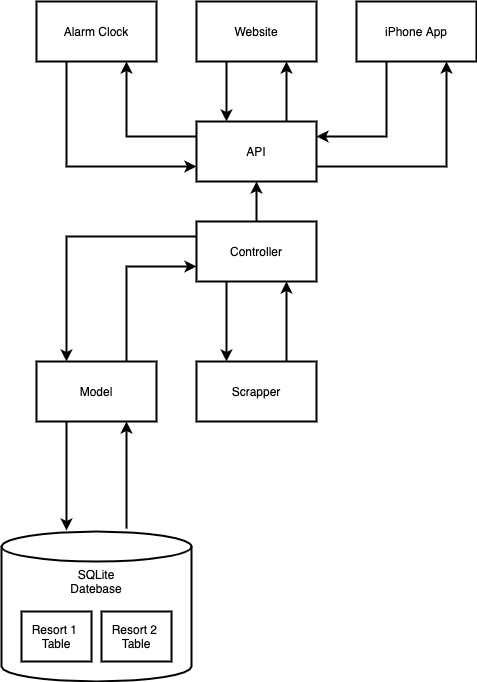

The diagram above was exported from draw.io. Its source (the exported page's mxGraphModel, read from the mxfile embedded in the PNG):
<mxGraphModel dx="1106" dy="1003" grid="1" gridSize="10" guides="1" tooltips="1" connect="1" arrows="1" fold="1" page="1" pageScale="1" pageWidth="850" pageHeight="1100" math="0" shadow="0">
  <root>
    <mxCell id="0" />
    <mxCell id="1" parent="0" />
    <mxCell id="BZsmAZpgP75CKp33iU2p-5" value="" style="group;strokeWidth=2;" parent="1" vertex="1" connectable="0">
      <mxGeometry x="125" y="570" width="190" height="150" as="geometry" />
    </mxCell>
    <mxCell id="BZsmAZpgP75CKp33iU2p-2" value="SQLite&lt;br&gt;Datebase" style="shape=cylinder3;whiteSpace=wrap;html=1;boundedLbl=1;backgroundOutline=1;size=15;verticalAlign=top;strokeWidth=2;" parent="BZsmAZpgP75CKp33iU2p-5" vertex="1">
      <mxGeometry width="190" height="150" as="geometry" />
    </mxCell>
    <mxCell id="BZsmAZpgP75CKp33iU2p-3" value="Resort 1 &lt;br&gt;Table" style="rounded=0;whiteSpace=wrap;html=1;strokeWidth=2;" parent="BZsmAZpgP75CKp33iU2p-5" vertex="1">
      <mxGeometry x="20" y="80" width="70" height="50" as="geometry" />
    </mxCell>
    <mxCell id="BZsmAZpgP75CKp33iU2p-4" value="Resort 2&amp;nbsp;&lt;br&gt;Table" style="rounded=0;whiteSpace=wrap;html=1;strokeWidth=2;" parent="BZsmAZpgP75CKp33iU2p-5" vertex="1">
      <mxGeometry x="100" y="80" width="70" height="50" as="geometry" />
    </mxCell>
    <mxCell id="BZsmAZpgP75CKp33iU2p-18" style="edgeStyle=orthogonalEdgeStyle;rounded=0;orthogonalLoop=1;jettySize=auto;html=1;exitX=0.5;exitY=0;exitDx=0;exitDy=0;entryX=0.5;entryY=1;entryDx=0;entryDy=0;fontColor=#33FF33;strokeWidth=2;" parent="1" source="BZsmAZpgP75CKp33iU2p-7" target="BZsmAZpgP75CKp33iU2p-6" edge="1">
      <mxGeometry relative="1" as="geometry" />
    </mxCell>
    <mxCell id="BZsmAZpgP75CKp33iU2p-25" style="edgeStyle=orthogonalEdgeStyle;rounded=0;orthogonalLoop=1;jettySize=auto;html=1;exitX=0;exitY=0.25;exitDx=0;exitDy=0;entryX=0.75;entryY=1;entryDx=0;entryDy=0;fontColor=#33FF33;strokeWidth=2;" parent="1" source="BZsmAZpgP75CKp33iU2p-6" target="BZsmAZpgP75CKp33iU2p-19" edge="1">
      <mxGeometry relative="1" as="geometry" />
    </mxCell>
    <mxCell id="BZsmAZpgP75CKp33iU2p-29" style="edgeStyle=orthogonalEdgeStyle;rounded=0;orthogonalLoop=1;jettySize=auto;html=1;exitX=1;exitY=0.75;exitDx=0;exitDy=0;entryX=0.75;entryY=1;entryDx=0;entryDy=0;fontColor=#33FF33;strokeWidth=2;" parent="1" source="BZsmAZpgP75CKp33iU2p-6" target="BZsmAZpgP75CKp33iU2p-26" edge="1">
      <mxGeometry relative="1" as="geometry" />
    </mxCell>
    <mxCell id="BZsmAZpgP75CKp33iU2p-6" value="API" style="rounded=0;whiteSpace=wrap;html=1;strokeWidth=2;" parent="1" vertex="1">
      <mxGeometry x="320" y="160" width="120" height="60" as="geometry" />
    </mxCell>
    <mxCell id="BZsmAZpgP75CKp33iU2p-10" style="edgeStyle=orthogonalEdgeStyle;rounded=0;orthogonalLoop=1;jettySize=auto;html=1;exitX=0;exitY=0.25;exitDx=0;exitDy=0;entryX=0.25;entryY=0;entryDx=0;entryDy=0;fontColor=#33FF33;strokeWidth=2;" parent="1" source="BZsmAZpgP75CKp33iU2p-7" target="BZsmAZpgP75CKp33iU2p-8" edge="1">
      <mxGeometry relative="1" as="geometry" />
    </mxCell>
    <mxCell id="BZsmAZpgP75CKp33iU2p-13" style="edgeStyle=orthogonalEdgeStyle;rounded=0;orthogonalLoop=1;jettySize=auto;html=1;exitX=0.25;exitY=1;exitDx=0;exitDy=0;entryX=0.25;entryY=0;entryDx=0;entryDy=0;strokeWidth=2;" parent="1" source="BZsmAZpgP75CKp33iU2p-7" target="BZsmAZpgP75CKp33iU2p-12" edge="1">
      <mxGeometry relative="1" as="geometry" />
    </mxCell>
    <mxCell id="BZsmAZpgP75CKp33iU2p-7" value="Controller" style="rounded=0;whiteSpace=wrap;html=1;strokeWidth=2;" parent="1" vertex="1">
      <mxGeometry x="320" y="260" width="120" height="60" as="geometry" />
    </mxCell>
    <mxCell id="BZsmAZpgP75CKp33iU2p-14" style="edgeStyle=orthogonalEdgeStyle;rounded=0;orthogonalLoop=1;jettySize=auto;html=1;exitX=0.75;exitY=0;exitDx=0;exitDy=0;entryX=0;entryY=0.75;entryDx=0;entryDy=0;strokeWidth=2;" parent="1" source="BZsmAZpgP75CKp33iU2p-8" target="BZsmAZpgP75CKp33iU2p-7" edge="1">
      <mxGeometry relative="1" as="geometry" />
    </mxCell>
    <mxCell id="BZsmAZpgP75CKp33iU2p-16" style="edgeStyle=orthogonalEdgeStyle;rounded=0;orthogonalLoop=1;jettySize=auto;html=1;exitX=0.25;exitY=1;exitDx=0;exitDy=0;entryX=0.342;entryY=-0.007;entryDx=0;entryDy=0;entryPerimeter=0;fontColor=#33FF33;strokeWidth=2;" parent="1" source="BZsmAZpgP75CKp33iU2p-8" target="BZsmAZpgP75CKp33iU2p-2" edge="1">
      <mxGeometry relative="1" as="geometry" />
    </mxCell>
    <mxCell id="BZsmAZpgP75CKp33iU2p-8" value="Model" style="rounded=0;whiteSpace=wrap;html=1;strokeWidth=2;" parent="1" vertex="1">
      <mxGeometry x="160" y="400" width="120" height="60" as="geometry" />
    </mxCell>
    <mxCell id="BZsmAZpgP75CKp33iU2p-15" style="edgeStyle=orthogonalEdgeStyle;rounded=0;orthogonalLoop=1;jettySize=auto;html=1;exitX=0.75;exitY=0;exitDx=0;exitDy=0;entryX=0.75;entryY=1;entryDx=0;entryDy=0;strokeWidth=2;" parent="1" source="BZsmAZpgP75CKp33iU2p-12" target="BZsmAZpgP75CKp33iU2p-7" edge="1">
      <mxGeometry relative="1" as="geometry" />
    </mxCell>
    <mxCell id="BZsmAZpgP75CKp33iU2p-12" value="Scrapper" style="rounded=0;whiteSpace=wrap;html=1;strokeWidth=2;" parent="1" vertex="1">
      <mxGeometry x="320" y="400" width="120" height="60" as="geometry" />
    </mxCell>
    <mxCell id="BZsmAZpgP75CKp33iU2p-17" style="edgeStyle=orthogonalEdgeStyle;rounded=0;orthogonalLoop=1;jettySize=auto;html=1;exitX=0.658;exitY=-0.02;exitDx=0;exitDy=0;entryX=0.75;entryY=1;entryDx=0;entryDy=0;fontColor=#33FF33;exitPerimeter=0;strokeWidth=2;" parent="1" source="BZsmAZpgP75CKp33iU2p-2" target="BZsmAZpgP75CKp33iU2p-8" edge="1">
      <mxGeometry relative="1" as="geometry" />
    </mxCell>
    <mxCell id="BZsmAZpgP75CKp33iU2p-24" style="edgeStyle=orthogonalEdgeStyle;rounded=0;orthogonalLoop=1;jettySize=auto;html=1;exitX=0.25;exitY=1;exitDx=0;exitDy=0;entryX=0;entryY=0.75;entryDx=0;entryDy=0;fontColor=#33FF33;strokeWidth=2;" parent="1" source="BZsmAZpgP75CKp33iU2p-19" target="BZsmAZpgP75CKp33iU2p-6" edge="1">
      <mxGeometry relative="1" as="geometry" />
    </mxCell>
    <mxCell id="BZsmAZpgP75CKp33iU2p-19" value="Alarm Clock" style="rounded=0;whiteSpace=wrap;html=1;strokeWidth=2;" parent="1" vertex="1">
      <mxGeometry x="160" y="40" width="120" height="60" as="geometry" />
    </mxCell>
    <mxCell id="BZsmAZpgP75CKp33iU2p-21" style="edgeStyle=orthogonalEdgeStyle;rounded=0;orthogonalLoop=1;jettySize=auto;html=1;exitX=0.25;exitY=1;exitDx=0;exitDy=0;entryX=0.25;entryY=0;entryDx=0;entryDy=0;fontColor=#33FF33;strokeWidth=2;" parent="1" source="BZsmAZpgP75CKp33iU2p-20" target="BZsmAZpgP75CKp33iU2p-6" edge="1">
      <mxGeometry relative="1" as="geometry" />
    </mxCell>
    <mxCell id="BZsmAZpgP75CKp33iU2p-22" style="edgeStyle=orthogonalEdgeStyle;rounded=0;orthogonalLoop=1;jettySize=auto;html=1;exitX=0.75;exitY=0;exitDx=0;exitDy=0;entryX=0.75;entryY=1;entryDx=0;entryDy=0;fontColor=#33FF33;strokeWidth=2;" parent="1" source="BZsmAZpgP75CKp33iU2p-6" target="BZsmAZpgP75CKp33iU2p-20" edge="1">
      <mxGeometry relative="1" as="geometry" />
    </mxCell>
    <mxCell id="BZsmAZpgP75CKp33iU2p-20" value="Website" style="rounded=0;whiteSpace=wrap;html=1;strokeWidth=2;" parent="1" vertex="1">
      <mxGeometry x="320" y="40" width="120" height="60" as="geometry" />
    </mxCell>
    <mxCell id="BZsmAZpgP75CKp33iU2p-27" style="edgeStyle=orthogonalEdgeStyle;rounded=0;orthogonalLoop=1;jettySize=auto;html=1;exitX=0.25;exitY=1;exitDx=0;exitDy=0;entryX=1;entryY=0.25;entryDx=0;entryDy=0;fontColor=#33FF33;strokeWidth=2;" parent="1" source="BZsmAZpgP75CKp33iU2p-26" target="BZsmAZpgP75CKp33iU2p-6" edge="1">
      <mxGeometry relative="1" as="geometry" />
    </mxCell>
    <mxCell id="BZsmAZpgP75CKp33iU2p-26" value="iPhone App" style="rounded=0;whiteSpace=wrap;html=1;strokeWidth=2;" parent="1" vertex="1">
      <mxGeometry x="480" y="40" width="120" height="60" as="geometry" />
    </mxCell>
  </root>
</mxGraphModel>